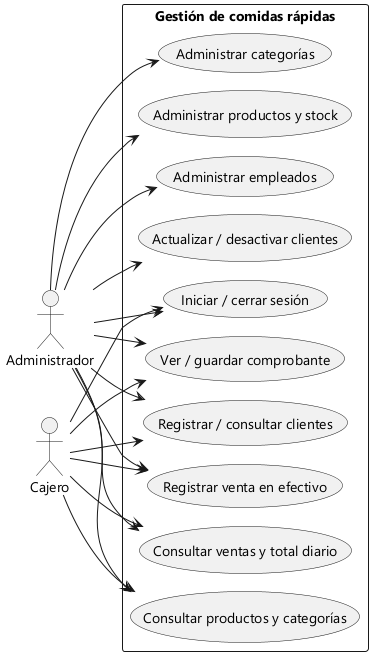

The diagram above was rendered by PlantUML. Its source (embedded in the PNG):
@startuml
!pragma layout smetana
skinparam defaultFontName Segoe UI
skinparam shadowing false
left to right direction
actor Administrador
actor Cajero
rectangle "Gestión de comidas rápidas" {
  usecase "Iniciar / cerrar sesión" as Login
  usecase "Administrar empleados" as Usuarios
  usecase "Registrar / consultar clientes" as Clientes
  usecase "Actualizar / desactivar clientes" as EditarClientes
  usecase "Administrar categorías" as Categorias
  usecase "Consultar productos y categorías" as Consulta
  usecase "Administrar productos y stock" as Productos
  usecase "Registrar venta en efectivo" as Venta
  usecase "Consultar ventas y total diario" as Ventas
  usecase "Ver / guardar comprobante" as Comprobante
}
Administrador --> Login
Administrador --> Usuarios
Administrador --> Clientes
Administrador --> EditarClientes
Administrador --> Categorias
Administrador --> Consulta
Administrador --> Productos
Administrador --> Venta
Administrador --> Ventas
Administrador --> Comprobante
Cajero --> Login
Cajero --> Clientes
Cajero --> Consulta
Cajero --> Venta
Cajero --> Ventas
Cajero --> Comprobante
@enduml